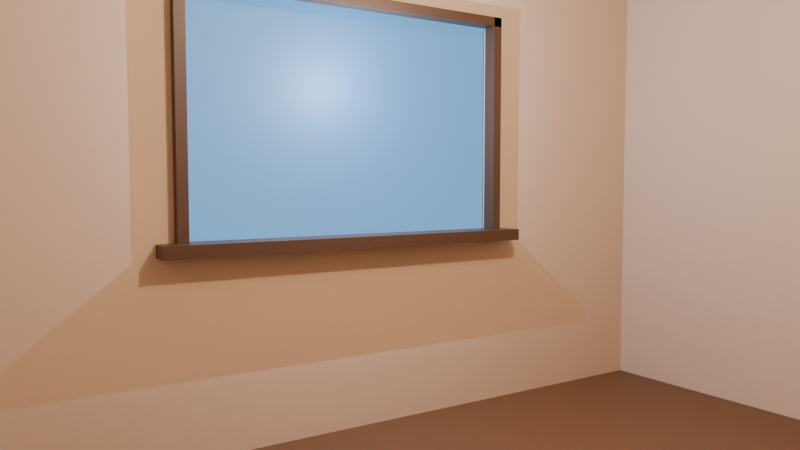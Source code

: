 # Source: cozyroomlive.blend  (saved by Blender 5.2.45; exported with 4.5.12 LTS)
import bpy
from mathutils import Matrix  # noqa: F401  (used for matrix-valued properties, if any)

bpy.ops.wm.read_factory_settings(use_empty=True)
scene = bpy.context.scene
scene.name = 'Scene'

# ---- collections
col_collection = bpy.data.collections.new('Collection'); scene.collection.children.link(col_collection)

# ---- materials (node trees are filled in below, after node groups)
mat_floor_material = bpy.data.materials.new('Floor_Material')
mat_plaster_warm_material = bpy.data.materials.new('Plaster_Warm_Material')
mat_wood_trim_material = bpy.data.materials.new('Wood_Trim_Material')
mat_duskpane_material = bpy.data.materials.new('DuskPane_Material')

# ---- material node trees
mat_floor_material.use_nodes = True; mat_floor_material.node_tree.nodes.clear()
_N = mat_floor_material.node_tree.nodes; _L = mat_floor_material.node_tree.links
n0 = _N.new('ShaderNodeBsdfPrincipled'); n0.name = 'Principled BSDF'; n0.location = (-200, 100)
n0.inputs[0].default_value = (0.13, 0.06, 0.025, 1.0)
n0.inputs[10].default_value = 0.005
n1 = _N.new('ShaderNodeOutputMaterial'); n1.name = 'Material Output'; n1.location = (200, 100)
_L.new(n0.outputs[0], n1.inputs[0])
n1.is_active_output = True
mat_plaster_warm_material.use_nodes = True; mat_plaster_warm_material.node_tree.nodes.clear()
_N = mat_plaster_warm_material.node_tree.nodes; _L = mat_plaster_warm_material.node_tree.links
n0 = _N.new('ShaderNodeBsdfPrincipled'); n0.name = 'Principled BSDF'; n0.location = (-200, 100)
n0.inputs[0].default_value = (0.62, 0.48, 0.35, 1.0)
n0.inputs[2].default_value = 0.85
n0.inputs[10].default_value = 0.005
n1 = _N.new('ShaderNodeOutputMaterial'); n1.name = 'Material Output'; n1.location = (200, 100)
_L.new(n0.outputs[0], n1.inputs[0])
n1.is_active_output = True
mat_wood_trim_material.use_nodes = True; mat_wood_trim_material.node_tree.nodes.clear()
_N = mat_wood_trim_material.node_tree.nodes; _L = mat_wood_trim_material.node_tree.links
n0 = _N.new('ShaderNodeBsdfPrincipled'); n0.name = 'Principled BSDF'; n0.location = (-200, 100)
n0.inputs[0].default_value = (0.08, 0.035, 0.015, 1.0)
n0.inputs[2].default_value = 0.45
n0.inputs[10].default_value = 0.005
n1 = _N.new('ShaderNodeOutputMaterial'); n1.name = 'Material Output'; n1.location = (200, 100)
_L.new(n0.outputs[0], n1.inputs[0])
n1.is_active_output = True
mat_duskpane_material.use_nodes = True; mat_duskpane_material.node_tree.nodes.clear()
_N = mat_duskpane_material.node_tree.nodes; _L = mat_duskpane_material.node_tree.links
n0 = _N.new('ShaderNodeBsdfPrincipled'); n0.name = 'Principled BSDF'; n0.location = (-200, 100)
n0.inputs[0].default_value = (0.01, 0.03, 0.06, 1.0)
n0.inputs[2].default_value = 0.6
n0.inputs[10].default_value = 0.005
n0.inputs[27].default_value = (0.1, 0.28, 0.5, 1.0)
n0.inputs[28].default_value = 1.6
n1 = _N.new('ShaderNodeOutputMaterial'); n1.name = 'Material Output'; n1.location = (200, 100)
_L.new(n0.outputs[0], n1.inputs[0])
n1.is_active_output = True

# ---- world
world_world = bpy.data.worlds.new('World'); scene.world = world_world
world_world.use_nodes = True; world_world.node_tree.nodes.clear()
_N = world_world.node_tree.nodes; _L = world_world.node_tree.links
n0 = _N.new('ShaderNodeOutputWorld'); n0.name = 'World Output'; n0.location = (200, 100)
n1 = _N.new('ShaderNodeBackground'); n1.name = 'Background'; n1.location = (-200, 100)
n1.inputs[0].default_value = (0.05088, 0.05088, 0.05088, 1.0)
_L.new(n1.outputs[0], n0.inputs[0])
n0.is_active_output = True
world_world.color = (0.05088, 0.05088, 0.05088)
world_world.sun_shadow_jitter_overblur = 0.0

# ---- cameras
cam_herocamera_camera = bpy.data.cameras.new('HeroCamera_Camera')
cam_herocamera_camera.lens = 32.0

# ---- lights
light_light_ceiling_light = bpy.data.lights.new('Light_Ceiling_Light', 'POINT')
light_light_ceiling_light.color = (1.0, 0.78, 0.55)
light_light_ceiling_light.energy = 120.0
light_light_window_light = bpy.data.lights.new('Light_Window_Light', 'POINT')
light_light_window_light.color = (0.45, 0.65, 1.0)
light_light_window_light.energy = 90.0

# ---- meshes
me_floor_mesh = bpy.data.meshes.new('Floor_Mesh')
me_floor_mesh.from_pydata([(-1.0, -1.0, -1.0), (1.0, -1.0, -1.0), (1.0, 1.0, -1.0), (-1.0, 1.0, -1.0), (-1.0, -1.0, 1.0), (1.0, -1.0, 1.0), (1.0, 1.0, 1.0), (-1.0, 1.0, 1.0)], [], [(0, 3, 2, 1), (4, 5, 6, 7), (0, 1, 5, 4), (1, 2, 6, 5), (2, 3, 7, 6), (3, 0, 4, 7)])
me_floor_mesh.materials.append(mat_floor_material)
me_floor_mesh.update()
me_ceiling_mesh = bpy.data.meshes.new('Ceiling_Mesh')
me_ceiling_mesh.from_pydata([(-1.0, -1.0, -1.0), (1.0, -1.0, -1.0), (1.0, 1.0, -1.0), (-1.0, 1.0, -1.0), (-1.0, -1.0, 1.0), (1.0, -1.0, 1.0), (1.0, 1.0, 1.0), (-1.0, 1.0, 1.0)], [], [(0, 3, 2, 1), (4, 5, 6, 7), (0, 1, 5, 4), (1, 2, 6, 5), (2, 3, 7, 6), (3, 0, 4, 7)])
me_ceiling_mesh.materials.append(mat_plaster_warm_material)
me_ceiling_mesh.update()
me_wall_west_mesh = bpy.data.meshes.new('Wall_West_Mesh')
me_wall_west_mesh.from_pydata([(-1.0, -1.0, -1.0), (1.0, -1.0, -1.0), (1.0, 1.0, -1.0), (-1.0, 1.0, -1.0), (-1.0, -1.0, 1.0), (1.0, -1.0, 1.0), (1.0, 1.0, 1.0), (-1.0, 1.0, 1.0)], [], [(0, 3, 2, 1), (4, 5, 6, 7), (0, 1, 5, 4), (1, 2, 6, 5), (2, 3, 7, 6), (3, 0, 4, 7)])
me_wall_west_mesh.materials.append(mat_plaster_warm_material)
me_wall_west_mesh.update()
me_wall_east_mesh = bpy.data.meshes.new('Wall_East_Mesh')
me_wall_east_mesh.from_pydata([(-1.0, -1.0, -1.0), (1.0, -1.0, -1.0), (1.0, 1.0, -1.0), (-1.0, 1.0, -1.0), (-1.0, -1.0, 1.0), (1.0, -1.0, 1.0), (1.0, 1.0, 1.0), (-1.0, 1.0, 1.0)], [], [(0, 3, 2, 1), (4, 5, 6, 7), (0, 1, 5, 4), (1, 2, 6, 5), (2, 3, 7, 6), (3, 0, 4, 7)])
me_wall_east_mesh.materials.append(mat_plaster_warm_material)
me_wall_east_mesh.update()
me_wall_south_mesh = bpy.data.meshes.new('Wall_South_Mesh')
me_wall_south_mesh.from_pydata([(-1.0, -1.0, -1.0), (1.0, -1.0, -1.0), (1.0, 1.0, -1.0), (-1.0, 1.0, -1.0), (-1.0, -1.0, 1.0), (1.0, -1.0, 1.0), (1.0, 1.0, 1.0), (-1.0, 1.0, 1.0)], [], [(0, 3, 2, 1), (4, 5, 6, 7), (0, 1, 5, 4), (1, 2, 6, 5), (2, 3, 7, 6), (3, 0, 4, 7)])
me_wall_south_mesh.materials.append(mat_plaster_warm_material)
me_wall_south_mesh.update()
me_wall_north_l_mesh = bpy.data.meshes.new('Wall_North_L_Mesh')
me_wall_north_l_mesh.from_pydata([(-1.0, -1.0, -1.0), (1.0, -1.0, -1.0), (1.0, 1.0, -1.0), (-1.0, 1.0, -1.0), (-1.0, -1.0, 1.0), (1.0, -1.0, 1.0), (1.0, 1.0, 1.0), (-1.0, 1.0, 1.0)], [], [(0, 3, 2, 1), (4, 5, 6, 7), (0, 1, 5, 4), (1, 2, 6, 5), (2, 3, 7, 6), (3, 0, 4, 7)])
me_wall_north_l_mesh.materials.append(mat_plaster_warm_material)
me_wall_north_l_mesh.update()
me_wall_north_r_mesh = bpy.data.meshes.new('Wall_North_R_Mesh')
me_wall_north_r_mesh.from_pydata([(-1.0, -1.0, -1.0), (1.0, -1.0, -1.0), (1.0, 1.0, -1.0), (-1.0, 1.0, -1.0), (-1.0, -1.0, 1.0), (1.0, -1.0, 1.0), (1.0, 1.0, 1.0), (-1.0, 1.0, 1.0)], [], [(0, 3, 2, 1), (4, 5, 6, 7), (0, 1, 5, 4), (1, 2, 6, 5), (2, 3, 7, 6), (3, 0, 4, 7)])
me_wall_north_r_mesh.materials.append(mat_plaster_warm_material)
me_wall_north_r_mesh.update()
me_wall_north_bottom_mesh = bpy.data.meshes.new('Wall_North_Bottom_Mesh')
me_wall_north_bottom_mesh.from_pydata([(-1.0, -1.0, -1.0), (1.0, -1.0, -1.0), (1.0, 1.0, -1.0), (-1.0, 1.0, -1.0), (-1.0, -1.0, 1.0), (1.0, -1.0, 1.0), (1.0, 1.0, 1.0), (-1.0, 1.0, 1.0)], [], [(0, 3, 2, 1), (4, 5, 6, 7), (0, 1, 5, 4), (1, 2, 6, 5), (2, 3, 7, 6), (3, 0, 4, 7)])
me_wall_north_bottom_mesh.materials.append(mat_plaster_warm_material)
me_wall_north_bottom_mesh.update()
me_wall_north_top_mesh = bpy.data.meshes.new('Wall_North_Top_Mesh')
me_wall_north_top_mesh.from_pydata([(-1.0, -1.0, -1.0), (1.0, -1.0, -1.0), (1.0, 1.0, -1.0), (-1.0, 1.0, -1.0), (-1.0, -1.0, 1.0), (1.0, -1.0, 1.0), (1.0, 1.0, 1.0), (-1.0, 1.0, 1.0)], [], [(0, 3, 2, 1), (4, 5, 6, 7), (0, 1, 5, 4), (1, 2, 6, 5), (2, 3, 7, 6), (3, 0, 4, 7)])
me_wall_north_top_mesh.materials.append(mat_plaster_warm_material)
me_wall_north_top_mesh.update()
me_windowsill_mesh = bpy.data.meshes.new('WindowSill_Mesh')
me_windowsill_mesh.from_pydata([(-1.0, -1.0, -1.0), (1.0, -1.0, -1.0), (1.0, 1.0, -1.0), (-1.0, 1.0, -1.0), (-1.0, -1.0, 1.0), (1.0, -1.0, 1.0), (1.0, 1.0, 1.0), (-1.0, 1.0, 1.0)], [], [(0, 3, 2, 1), (4, 5, 6, 7), (0, 1, 5, 4), (1, 2, 6, 5), (2, 3, 7, 6), (3, 0, 4, 7)])
me_windowsill_mesh.materials.append(mat_wood_trim_material)
me_windowsill_mesh.update()
me_windowframe_top_mesh = bpy.data.meshes.new('WindowFrame_Top_Mesh')
me_windowframe_top_mesh.from_pydata([(-1.0, -1.0, -1.0), (1.0, -1.0, -1.0), (1.0, 1.0, -1.0), (-1.0, 1.0, -1.0), (-1.0, -1.0, 1.0), (1.0, -1.0, 1.0), (1.0, 1.0, 1.0), (-1.0, 1.0, 1.0)], [], [(0, 3, 2, 1), (4, 5, 6, 7), (0, 1, 5, 4), (1, 2, 6, 5), (2, 3, 7, 6), (3, 0, 4, 7)])
me_windowframe_top_mesh.materials.append(mat_wood_trim_material)
me_windowframe_top_mesh.update()
me_windowframe_left_mesh = bpy.data.meshes.new('WindowFrame_Left_Mesh')
me_windowframe_left_mesh.from_pydata([(-1.0, -1.0, -1.0), (1.0, -1.0, -1.0), (1.0, 1.0, -1.0), (-1.0, 1.0, -1.0), (-1.0, -1.0, 1.0), (1.0, -1.0, 1.0), (1.0, 1.0, 1.0), (-1.0, 1.0, 1.0)], [], [(0, 3, 2, 1), (4, 5, 6, 7), (0, 1, 5, 4), (1, 2, 6, 5), (2, 3, 7, 6), (3, 0, 4, 7)])
me_windowframe_left_mesh.materials.append(mat_wood_trim_material)
me_windowframe_left_mesh.update()
me_windowframe_right_mesh = bpy.data.meshes.new('WindowFrame_Right_Mesh')
me_windowframe_right_mesh.from_pydata([(-1.0, -1.0, -1.0), (1.0, -1.0, -1.0), (1.0, 1.0, -1.0), (-1.0, 1.0, -1.0), (-1.0, -1.0, 1.0), (1.0, -1.0, 1.0), (1.0, 1.0, 1.0), (-1.0, 1.0, 1.0)], [], [(0, 3, 2, 1), (4, 5, 6, 7), (0, 1, 5, 4), (1, 2, 6, 5), (2, 3, 7, 6), (3, 0, 4, 7)])
me_windowframe_right_mesh.materials.append(mat_wood_trim_material)
me_windowframe_right_mesh.update()
me_duskpane_mesh = bpy.data.meshes.new('DuskPane_Mesh')
me_duskpane_mesh.from_pydata([(-1.0, -1.0, -1.0), (1.0, -1.0, -1.0), (1.0, 1.0, -1.0), (-1.0, 1.0, -1.0), (-1.0, -1.0, 1.0), (1.0, -1.0, 1.0), (1.0, 1.0, 1.0), (-1.0, 1.0, 1.0)], [], [(0, 3, 2, 1), (4, 5, 6, 7), (0, 1, 5, 4), (1, 2, 6, 5), (2, 3, 7, 6), (3, 0, 4, 7)])
me_duskpane_mesh.materials.append(mat_duskpane_material)
me_duskpane_mesh.update()

# ---- objects
ob_floor = bpy.data.objects.new('Floor', me_floor_mesh)
ob_ceiling = bpy.data.objects.new('Ceiling', me_ceiling_mesh)
ob_wall_west = bpy.data.objects.new('Wall_West', me_wall_west_mesh)
ob_wall_east = bpy.data.objects.new('Wall_East', me_wall_east_mesh)
ob_wall_south = bpy.data.objects.new('Wall_South', me_wall_south_mesh)
ob_wall_north_l = bpy.data.objects.new('Wall_North_L', me_wall_north_l_mesh)
ob_wall_north_r = bpy.data.objects.new('Wall_North_R', me_wall_north_r_mesh)
ob_wall_north_bottom = bpy.data.objects.new('Wall_North_Bottom', me_wall_north_bottom_mesh)
ob_wall_north_top = bpy.data.objects.new('Wall_North_Top', me_wall_north_top_mesh)
ob_windowsill = bpy.data.objects.new('WindowSill', me_windowsill_mesh)
ob_windowframe_top = bpy.data.objects.new('WindowFrame_Top', me_windowframe_top_mesh)
ob_windowframe_left = bpy.data.objects.new('WindowFrame_Left', me_windowframe_left_mesh)
ob_windowframe_right = bpy.data.objects.new('WindowFrame_Right', me_windowframe_right_mesh)
ob_duskpane = bpy.data.objects.new('DuskPane', me_duskpane_mesh)
ob_herocamera = bpy.data.objects.new('HeroCamera', cam_herocamera_camera)
ob_light_ceiling = bpy.data.objects.new('Light_Ceiling', light_light_ceiling_light)
ob_light_window = bpy.data.objects.new('Light_Window', light_light_window_light)

# ---- transforms, parenting, visibility, modifiers, constraints
ob_floor.location = (0.0, 0.0, -0.05)
ob_floor.scale = (2.05, 1.8, 0.05)
ob_ceiling.location = (0.0, 0.0, 2.75)
ob_ceiling.scale = (2.05, 1.8, 0.05)
ob_wall_west.location = (-2.05, 0.0, 1.35)
ob_wall_west.scale = (0.05, 1.75, 1.35)
ob_wall_east.location = (2.05, 0.0, 1.35)
ob_wall_east.scale = (0.05, 1.75, 1.35)
ob_wall_south.location = (0.0, 1.8, 1.35)
ob_wall_south.scale = (2.05, 0.05, 1.35)
ob_wall_north_l.location = (-1.475, -1.8, 1.35)
ob_wall_north_l.scale = (0.575, 0.05, 1.35)
ob_wall_north_r.location = (1.475, -1.8, 1.35)
ob_wall_north_r.scale = (0.575, 0.05, 1.35)
ob_wall_north_bottom.location = (0.0, -1.8, 0.475)
ob_wall_north_bottom.scale = (0.9, 0.05, 0.475)
ob_wall_north_top.location = (0.0, -1.8, 2.425)
ob_wall_north_top.scale = (0.9, 0.05, 0.275)
ob_windowsill.location = (0.0, -1.72, 0.95)
ob_windowsill.scale = (0.98, 0.09, 0.03)
ob_windowframe_top.location = (0.0, -1.74, 2.125)
ob_windowframe_top.scale = (0.9, 0.04, 0.025)
ob_windowframe_left.location = (-0.875, -1.74, 1.55)
ob_windowframe_left.scale = (0.025, 0.04, 0.6)
ob_windowframe_right.location = (0.875, -1.74, 1.55)
ob_windowframe_right.scale = (0.025, 0.04, 0.6)
ob_duskpane.location = (0.0, -1.86, 1.55)
ob_duskpane.scale = (0.9, 0.005, 0.6)
ob_herocamera.location = (1.75, 1.35, 1.25)
ob_herocamera.rotation_euler = (1.509, 0.0, 2.566)
ob_light_ceiling.location = (0.0, 0.0, 2.5)
ob_light_window.location = (0.0, -1.45, 1.75)

# ---- collection membership
col_collection.objects.link(ob_floor)
col_collection.objects.link(ob_ceiling)
col_collection.objects.link(ob_wall_west)
col_collection.objects.link(ob_wall_east)
col_collection.objects.link(ob_wall_south)
col_collection.objects.link(ob_wall_north_l)
col_collection.objects.link(ob_wall_north_r)
col_collection.objects.link(ob_wall_north_bottom)
col_collection.objects.link(ob_wall_north_top)
col_collection.objects.link(ob_windowsill)
col_collection.objects.link(ob_windowframe_top)
col_collection.objects.link(ob_windowframe_left)
col_collection.objects.link(ob_windowframe_right)
col_collection.objects.link(ob_duskpane)
col_collection.objects.link(ob_herocamera)
col_collection.objects.link(ob_light_ceiling)
col_collection.objects.link(ob_light_window)

# ---- scene / render settings (as saved in the file)
scene.camera = ob_herocamera
scene.frame_start = 1; scene.frame_end = 250; scene.frame_set(1)
scene.render.engine = 'BLENDER_EEVEE_NEXT'
scene.render.bake_bias = 0.0
scene.render.bake_samples = 0
scene.render.compositor_device = 'GPU'
scene.cycles.samples = 64
scene.eevee.use_volume_custom_range = False
scene.eevee.fast_gi_thickness_near = 0.1
scene.eevee.fast_gi_thickness_far = 0.0
scene.eevee.ray_tracing_options.screen_trace_thickness = 0.1
bpy.context.view_layer.update()
